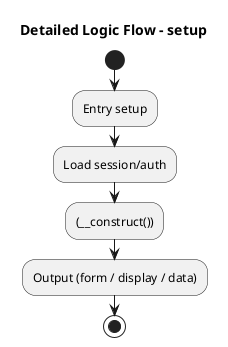

The diagram above was rendered by PlantUML. Its source (embedded in the PNG):
@startuml
title Detailed Logic Flow - setup
start
:Entry setup;
:Load session/auth;
:(__construct());
:Output (form / display / data);
stop
@enduml